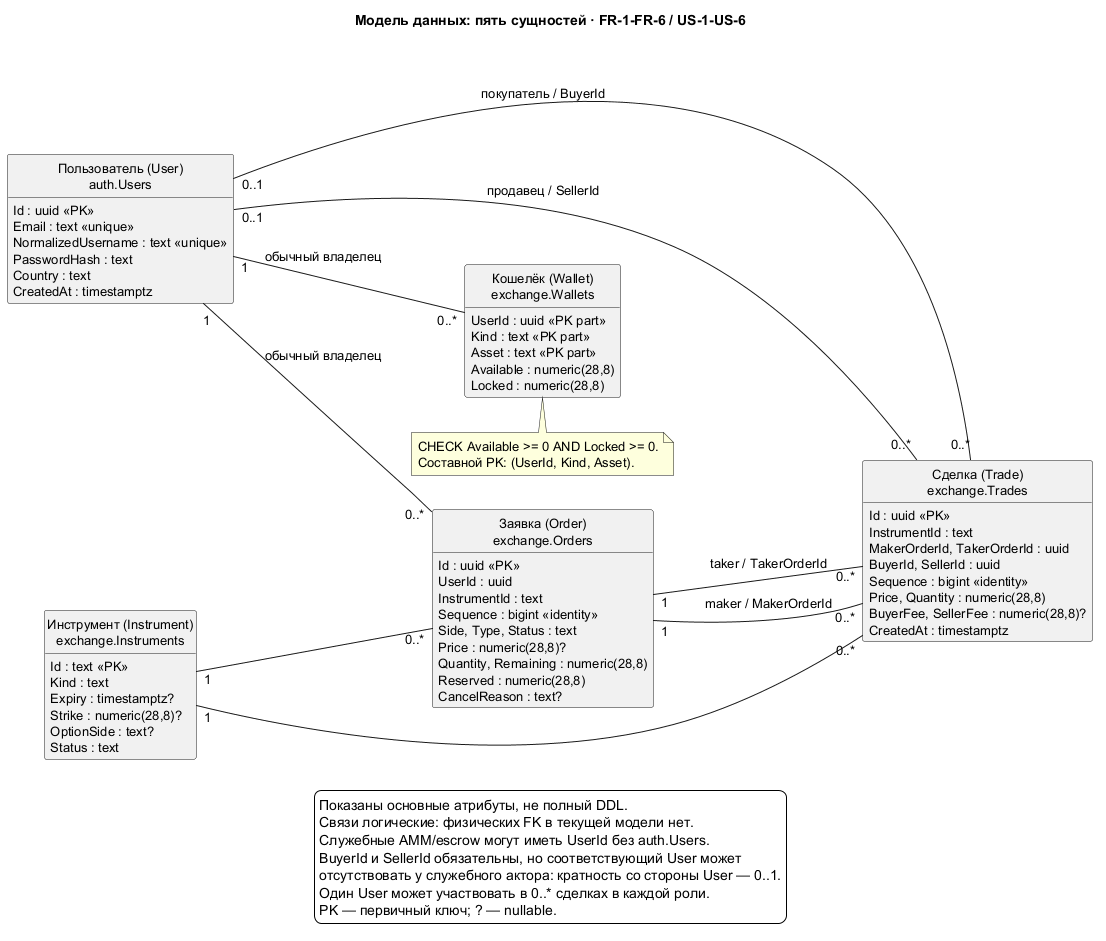

The diagram above was rendered by PlantUML. Its source (embedded in the PNG):
@startuml
title Модель данных: пять сущностей · FR-1-FR-6 / US-1-US-6
left to right direction
skinparam backgroundColor white
skinparam defaultFontName SansSerif
skinparam defaultFontSize 13
skinparam shadowing false
hide circle
hide methods
class "Пользователь (User)\nauth.Users" as User {
  Id : uuid <<PK>>
  Email : text <<unique>>
  NormalizedUsername : text <<unique>>
  PasswordHash : text
  Country : text
  CreatedAt : timestamptz
}
class "Кошелёк (Wallet)\nexchange.Wallets" as Wallet {
  UserId : uuid <<PK part>>
  Kind : text <<PK part>>
  Asset : text <<PK part>>
  {field} Available : numeric(28,8)
  {field} Locked : numeric(28,8)
}
class "Инструмент (Instrument)\nexchange.Instruments" as Instrument {
  Id : text <<PK>>
  Kind : text
  Expiry : timestamptz?
  {field} Strike : numeric(28,8)?
  OptionSide : text?
  Status : text
}
class "Заявка (Order)\nexchange.Orders" as Order {
  Id : uuid <<PK>>
  UserId : uuid
  InstrumentId : text
  Sequence : bigint <<identity>>
  Side, Type, Status : text
  {field} Price : numeric(28,8)?
  {field} Quantity, Remaining : numeric(28,8)
  {field} Reserved : numeric(28,8)
  CancelReason : text?
}
class "Сделка (Trade)\nexchange.Trades" as Trade {
  Id : uuid <<PK>>
  InstrumentId : text
  MakerOrderId, TakerOrderId : uuid
  BuyerId, SellerId : uuid
  Sequence : bigint <<identity>>
  {field} Price, Quantity : numeric(28,8)
  {field} BuyerFee, SellerFee : numeric(28,8)?
  CreatedAt : timestamptz
}
User "1" -- "0..*" Wallet : обычный владелец
User "1" -- "0..*" Order : обычный владелец
User "0..1" -- "0..*" Trade : покупатель / BuyerId
User "0..1" -- "0..*" Trade : продавец / SellerId
Instrument "1" -- "0..*" Order
Instrument "1" -- "0..*" Trade
Order "1" -- "0..*" Trade : maker / MakerOrderId
Order "1" -- "0..*" Trade : taker / TakerOrderId
note bottom of Wallet
  CHECK Available >= 0 AND Locked >= 0.
  Составной PK: (UserId, Kind, Asset).
end note
legend bottom
  Показаны основные атрибуты, не полный DDL.
  Связи логические: физических FK в текущей модели нет.
  Служебные AMM/escrow могут иметь UserId без auth.Users.
  BuyerId и SellerId обязательны, но соответствующий User может
  отсутствовать у служебного актора: кратность со стороны User — 0..1.
  Один User может участвовать в 0..* сделках в каждой роли.
  PK — первичный ключ; ? — nullable.
endlegend
@enduml